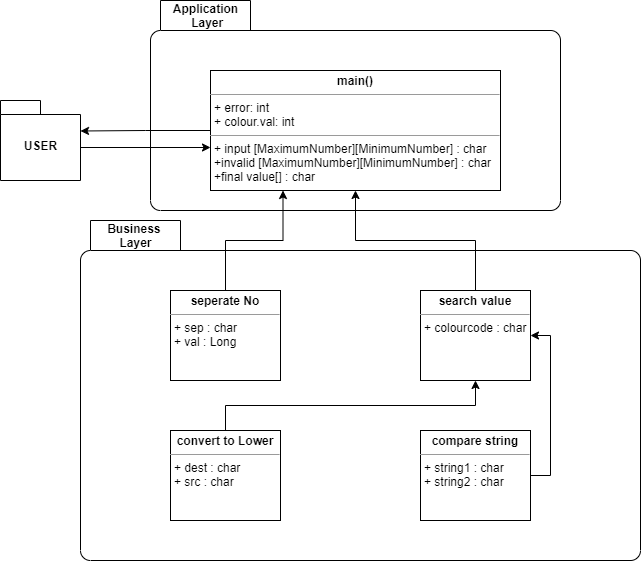

The diagram above was exported from draw.io. Its source (the exported page's mxGraphModel, read from the mxfile embedded in the PNG):
<mxGraphModel dx="1038" dy="491" grid="1" gridSize="10" guides="1" tooltips="1" connect="1" arrows="1" fold="1" page="1" pageScale="1" pageWidth="850" pageHeight="1100" math="0" shadow="0">
  <root>
    <mxCell id="-nsSX-XQ1YL0PuxGIiwT-0" />
    <mxCell id="-nsSX-XQ1YL0PuxGIiwT-1" parent="-nsSX-XQ1YL0PuxGIiwT-0" />
    <mxCell id="-nsSX-XQ1YL0PuxGIiwT-50" value="&lt;b&gt;Application&lt;br&gt;&amp;nbsp;Layer&lt;/b&gt;" style="shape=folder;align=center;verticalAlign=middle;fontStyle=0;tabWidth=100;tabHeight=30;tabPosition=left;html=1;boundedLbl=1;labelInHeader=1;rounded=1;absoluteArcSize=1;arcSize=10;shadow=0;sketch=0;strokeColor=#000000;strokeWidth=1;gradientColor=none;" vertex="1" parent="-nsSX-XQ1YL0PuxGIiwT-1">
      <mxGeometry x="190" y="10" width="410" height="210" as="geometry" />
    </mxCell>
    <mxCell id="-nsSX-XQ1YL0PuxGIiwT-49" value="&lt;b&gt;Business &lt;br&gt;Layer&lt;/b&gt;" style="shape=folder;align=center;verticalAlign=middle;fontStyle=0;tabWidth=100;tabHeight=30;tabPosition=left;html=1;boundedLbl=1;labelInHeader=1;rounded=1;absoluteArcSize=1;arcSize=10;shadow=0;sketch=0;strokeColor=#000000;strokeWidth=1;gradientColor=none;" vertex="1" parent="-nsSX-XQ1YL0PuxGIiwT-1">
      <mxGeometry x="120" y="230" width="560" height="340" as="geometry" />
    </mxCell>
    <mxCell id="-nsSX-XQ1YL0PuxGIiwT-31" style="edgeStyle=orthogonalEdgeStyle;rounded=0;jumpStyle=none;jumpSize=0;orthogonalLoop=1;jettySize=auto;html=1;exitX=0;exitY=0;exitDx=80;exitDy=47;exitPerimeter=0;shadow=0;endArrow=classic;endFill=1;" edge="1" parent="-nsSX-XQ1YL0PuxGIiwT-1" source="-nsSX-XQ1YL0PuxGIiwT-2">
      <mxGeometry relative="1" as="geometry">
        <mxPoint x="250" y="157" as="targetPoint" />
      </mxGeometry>
    </mxCell>
    <mxCell id="-nsSX-XQ1YL0PuxGIiwT-2" value="USER" style="shape=folder;fontStyle=1;spacingTop=10;tabWidth=40;tabHeight=14;tabPosition=left;html=1;strokeColor=#000000;strokeWidth=1;gradientColor=none;" vertex="1" parent="-nsSX-XQ1YL0PuxGIiwT-1">
      <mxGeometry x="40" y="110" width="80" height="80" as="geometry" />
    </mxCell>
    <mxCell id="-nsSX-XQ1YL0PuxGIiwT-32" style="edgeStyle=orthogonalEdgeStyle;rounded=0;jumpStyle=none;jumpSize=0;orthogonalLoop=1;jettySize=auto;html=1;exitX=0;exitY=0.5;exitDx=0;exitDy=0;entryX=0;entryY=0;entryDx=80;entryDy=30.5;entryPerimeter=0;shadow=0;endArrow=classic;endFill=1;" edge="1" parent="-nsSX-XQ1YL0PuxGIiwT-1" source="-nsSX-XQ1YL0PuxGIiwT-5" target="-nsSX-XQ1YL0PuxGIiwT-2">
      <mxGeometry relative="1" as="geometry" />
    </mxCell>
    <mxCell id="-nsSX-XQ1YL0PuxGIiwT-5" value="&lt;p style=&quot;margin: 0px ; margin-top: 4px ; text-align: center&quot;&gt;&lt;b&gt;main()&lt;/b&gt;&lt;/p&gt;&lt;hr size=&quot;1&quot;&gt;&lt;p style=&quot;margin: 0px ; margin-left: 4px&quot;&gt;+ error: int&lt;/p&gt;&lt;p style=&quot;margin: 0px ; margin-left: 4px&quot;&gt;+ colour.val: int&lt;/p&gt;&lt;hr size=&quot;1&quot;&gt;&lt;p style=&quot;margin: 0px ; margin-left: 4px&quot;&gt;+ input [MaximumNumber][MinimumNumber] : char&lt;/p&gt;&lt;p style=&quot;margin: 0px ; margin-left: 4px&quot;&gt;+invalid [MaximumNumber][MinimumNumber] : char&lt;/p&gt;&lt;p style=&quot;margin: 0px ; margin-left: 4px&quot;&gt;+final value[] : char&lt;/p&gt;" style="verticalAlign=top;align=left;overflow=fill;fontSize=12;fontFamily=Helvetica;html=1;strokeColor=#000000;strokeWidth=1;gradientColor=none;" vertex="1" parent="-nsSX-XQ1YL0PuxGIiwT-1">
      <mxGeometry x="250" y="80" width="290" height="120" as="geometry" />
    </mxCell>
    <mxCell id="-nsSX-XQ1YL0PuxGIiwT-33" style="edgeStyle=orthogonalEdgeStyle;rounded=0;jumpStyle=none;jumpSize=0;orthogonalLoop=1;jettySize=auto;html=1;exitX=0.5;exitY=0;exitDx=0;exitDy=0;entryX=0.25;entryY=1;entryDx=0;entryDy=0;shadow=0;endArrow=classic;endFill=1;" edge="1" parent="-nsSX-XQ1YL0PuxGIiwT-1" source="-nsSX-XQ1YL0PuxGIiwT-16" target="-nsSX-XQ1YL0PuxGIiwT-5">
      <mxGeometry relative="1" as="geometry" />
    </mxCell>
    <mxCell id="-nsSX-XQ1YL0PuxGIiwT-16" value="&lt;p style=&quot;margin: 0px ; margin-top: 4px ; text-align: center&quot;&gt;&lt;b&gt;seperate No&lt;/b&gt;&lt;/p&gt;&lt;hr size=&quot;1&quot;&gt;&lt;p style=&quot;margin: 0px ; margin-left: 4px&quot;&gt;+ sep : char&lt;/p&gt;&lt;p style=&quot;margin: 0px ; margin-left: 4px&quot;&gt;+ val : Long&lt;/p&gt;&lt;p style=&quot;margin: 0px ; margin-left: 4px&quot;&gt;&lt;br&gt;&lt;/p&gt;" style="verticalAlign=top;align=left;overflow=fill;fontSize=12;fontFamily=Helvetica;html=1;strokeColor=#000000;strokeWidth=1;gradientColor=none;" vertex="1" parent="-nsSX-XQ1YL0PuxGIiwT-1">
      <mxGeometry x="210" y="300" width="110" height="90" as="geometry" />
    </mxCell>
    <mxCell id="-nsSX-XQ1YL0PuxGIiwT-34" style="edgeStyle=orthogonalEdgeStyle;rounded=0;jumpStyle=none;jumpSize=0;orthogonalLoop=1;jettySize=auto;html=1;exitX=0.5;exitY=0;exitDx=0;exitDy=0;entryX=0.5;entryY=1;entryDx=0;entryDy=0;shadow=0;endArrow=classic;endFill=1;" edge="1" parent="-nsSX-XQ1YL0PuxGIiwT-1" source="-nsSX-XQ1YL0PuxGIiwT-28" target="-nsSX-XQ1YL0PuxGIiwT-5">
      <mxGeometry relative="1" as="geometry" />
    </mxCell>
    <mxCell id="-nsSX-XQ1YL0PuxGIiwT-28" value="&lt;p style=&quot;margin: 0px ; margin-top: 4px ; text-align: center&quot;&gt;&lt;b&gt;search value&lt;/b&gt;&lt;/p&gt;&lt;hr size=&quot;1&quot;&gt;&lt;p style=&quot;margin: 0px ; margin-left: 4px&quot;&gt;+ colourcode : char&lt;/p&gt;&lt;p style=&quot;margin: 0px ; margin-left: 4px&quot;&gt;&lt;br&gt;&lt;/p&gt;" style="verticalAlign=top;align=left;overflow=fill;fontSize=12;fontFamily=Helvetica;html=1;strokeColor=#000000;strokeWidth=1;gradientColor=none;" vertex="1" parent="-nsSX-XQ1YL0PuxGIiwT-1">
      <mxGeometry x="460" y="300" width="110" height="90" as="geometry" />
    </mxCell>
    <mxCell id="-nsSX-XQ1YL0PuxGIiwT-35" style="edgeStyle=orthogonalEdgeStyle;rounded=0;jumpStyle=none;jumpSize=0;orthogonalLoop=1;jettySize=auto;html=1;exitX=0.5;exitY=0;exitDx=0;exitDy=0;entryX=0.5;entryY=1;entryDx=0;entryDy=0;shadow=0;endArrow=classic;endFill=1;" edge="1" parent="-nsSX-XQ1YL0PuxGIiwT-1" source="-nsSX-XQ1YL0PuxGIiwT-29" target="-nsSX-XQ1YL0PuxGIiwT-28">
      <mxGeometry relative="1" as="geometry" />
    </mxCell>
    <mxCell id="-nsSX-XQ1YL0PuxGIiwT-29" value="&lt;p style=&quot;margin: 0px ; margin-top: 4px ; text-align: center&quot;&gt;&lt;b&gt;convert to Lower&lt;/b&gt;&lt;/p&gt;&lt;hr size=&quot;1&quot;&gt;&lt;p style=&quot;margin: 0px ; margin-left: 4px&quot;&gt;+ dest : char&lt;/p&gt;&lt;p style=&quot;margin: 0px ; margin-left: 4px&quot;&gt;&lt;span&gt;+ src : char&lt;/span&gt;&lt;/p&gt;&lt;p style=&quot;margin: 0px ; margin-left: 4px&quot;&gt;&lt;br&gt;&lt;/p&gt;" style="verticalAlign=top;align=left;overflow=fill;fontSize=12;fontFamily=Helvetica;html=1;strokeColor=#000000;strokeWidth=1;gradientColor=none;" vertex="1" parent="-nsSX-XQ1YL0PuxGIiwT-1">
      <mxGeometry x="210" y="440" width="110" height="90" as="geometry" />
    </mxCell>
    <mxCell id="-nsSX-XQ1YL0PuxGIiwT-36" style="edgeStyle=orthogonalEdgeStyle;rounded=0;jumpStyle=none;jumpSize=0;orthogonalLoop=1;jettySize=auto;html=1;exitX=1;exitY=0.5;exitDx=0;exitDy=0;entryX=1;entryY=0.5;entryDx=0;entryDy=0;shadow=0;endArrow=classic;endFill=1;" edge="1" parent="-nsSX-XQ1YL0PuxGIiwT-1" source="-nsSX-XQ1YL0PuxGIiwT-30" target="-nsSX-XQ1YL0PuxGIiwT-28">
      <mxGeometry relative="1" as="geometry" />
    </mxCell>
    <mxCell id="-nsSX-XQ1YL0PuxGIiwT-30" value="&lt;p style=&quot;margin: 0px ; margin-top: 4px ; text-align: center&quot;&gt;&lt;b&gt;compare string&lt;/b&gt;&lt;/p&gt;&lt;hr size=&quot;1&quot;&gt;&lt;p style=&quot;margin: 0px ; margin-left: 4px&quot;&gt;+ string1 : char&lt;/p&gt;&lt;p style=&quot;margin: 0px ; margin-left: 4px&quot;&gt;&lt;span&gt;+ string2 : char&amp;nbsp;&lt;/span&gt;&lt;/p&gt;" style="verticalAlign=top;align=left;overflow=fill;fontSize=12;fontFamily=Helvetica;html=1;strokeColor=#000000;strokeWidth=1;gradientColor=none;" vertex="1" parent="-nsSX-XQ1YL0PuxGIiwT-1">
      <mxGeometry x="460" y="440" width="110" height="90" as="geometry" />
    </mxCell>
  </root>
</mxGraphModel>